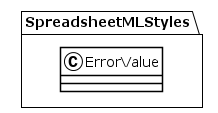

The diagram above was rendered by PlantUML. Its source (embedded in the PNG):
@startuml
!theme plain
package SpreadsheetMLStyles {
class ErrorValue {
}
}
@enduml